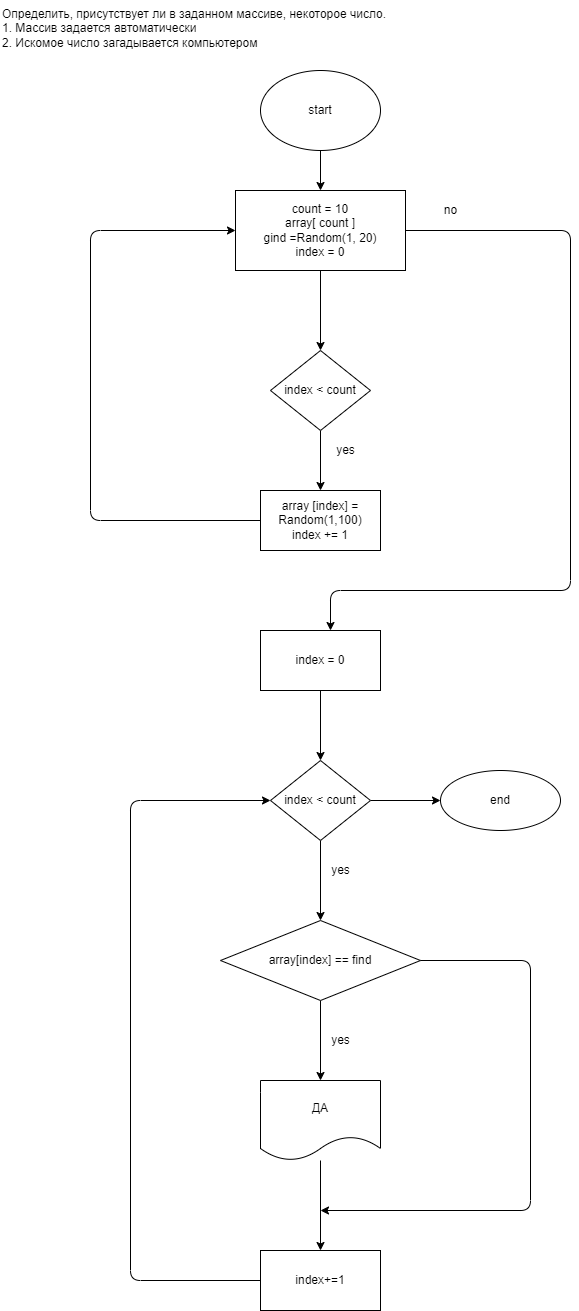

The diagram above was exported from draw.io. Its source (the exported page's mxGraphModel, read from the mxfile embedded in the PNG):
<mxGraphModel dx="974" dy="485" grid="1" gridSize="10" guides="1" tooltips="1" connect="1" arrows="1" fold="1" page="1" pageScale="1" pageWidth="827" pageHeight="1169" math="0" shadow="0">
  <root>
    <mxCell id="0" />
    <mxCell id="1" parent="0" />
    <mxCell id="2" value="Определить, присутствует ли в заданном массиве, некоторое число.&lt;br&gt;1. Массив задается автоматически&lt;br&gt;2. Искомое число загадывается компьютером" style="text;whiteSpace=wrap;html=1;" vertex="1" parent="1">
      <mxGeometry x="30" y="10" width="410" height="60" as="geometry" />
    </mxCell>
    <mxCell id="5" value="" style="edgeStyle=none;html=1;" edge="1" parent="1" source="3" target="4">
      <mxGeometry relative="1" as="geometry" />
    </mxCell>
    <mxCell id="3" value="start" style="ellipse;whiteSpace=wrap;html=1;" vertex="1" parent="1">
      <mxGeometry x="290" y="80" width="120" height="80" as="geometry" />
    </mxCell>
    <mxCell id="7" value="" style="edgeStyle=none;html=1;" edge="1" parent="1" source="4" target="6">
      <mxGeometry relative="1" as="geometry" />
    </mxCell>
    <mxCell id="14" value="" style="edgeStyle=none;html=1;" edge="1" parent="1" source="4">
      <mxGeometry relative="1" as="geometry">
        <mxPoint x="360" y="640" as="targetPoint" />
        <Array as="points">
          <mxPoint x="600" y="240" />
          <mxPoint x="600" y="600" />
          <mxPoint x="360" y="600" />
        </Array>
      </mxGeometry>
    </mxCell>
    <mxCell id="4" value="count = 10&lt;br&gt;array[ count ]&lt;br&gt;gind =Random(1, 20)&lt;br&gt;index = 0" style="whiteSpace=wrap;html=1;" vertex="1" parent="1">
      <mxGeometry x="265" y="200" width="170" height="80" as="geometry" />
    </mxCell>
    <mxCell id="9" value="" style="edgeStyle=none;html=1;" edge="1" parent="1" source="6" target="8">
      <mxGeometry relative="1" as="geometry" />
    </mxCell>
    <mxCell id="6" value="index &amp;lt; count" style="rhombus;whiteSpace=wrap;html=1;" vertex="1" parent="1">
      <mxGeometry x="300" y="360" width="100" height="80" as="geometry" />
    </mxCell>
    <mxCell id="12" value="" style="edgeStyle=none;html=1;entryX=0;entryY=0.5;entryDx=0;entryDy=0;" edge="1" parent="1" source="8" target="4">
      <mxGeometry relative="1" as="geometry">
        <mxPoint x="210" y="530" as="targetPoint" />
        <Array as="points">
          <mxPoint x="120" y="530" />
          <mxPoint x="120" y="240" />
        </Array>
      </mxGeometry>
    </mxCell>
    <mxCell id="8" value="array [index] = Random(1,100)&lt;br&gt;index += 1" style="whiteSpace=wrap;html=1;" vertex="1" parent="1">
      <mxGeometry x="290" y="500" width="120" height="60" as="geometry" />
    </mxCell>
    <mxCell id="10" value="yes" style="text;html=1;align=center;verticalAlign=middle;resizable=0;points=[];autosize=1;strokeColor=none;fillColor=none;" vertex="1" parent="1">
      <mxGeometry x="360" y="450" width="30" height="20" as="geometry" />
    </mxCell>
    <mxCell id="19" value="" style="edgeStyle=none;html=1;" edge="1" parent="1" source="15" target="18">
      <mxGeometry relative="1" as="geometry" />
    </mxCell>
    <mxCell id="15" value="index = 0" style="whiteSpace=wrap;html=1;" vertex="1" parent="1">
      <mxGeometry x="290" y="640" width="120" height="60" as="geometry" />
    </mxCell>
    <mxCell id="17" value="no" style="text;html=1;align=center;verticalAlign=middle;resizable=0;points=[];autosize=1;strokeColor=none;fillColor=none;" vertex="1" parent="1">
      <mxGeometry x="465" y="210" width="30" height="20" as="geometry" />
    </mxCell>
    <mxCell id="21" value="" style="edgeStyle=none;html=1;" edge="1" parent="1" source="18" target="20">
      <mxGeometry relative="1" as="geometry" />
    </mxCell>
    <mxCell id="32" value="" style="edgeStyle=none;html=1;" edge="1" parent="1" source="18" target="31">
      <mxGeometry relative="1" as="geometry" />
    </mxCell>
    <mxCell id="18" value="index &amp;lt; count" style="rhombus;whiteSpace=wrap;html=1;" vertex="1" parent="1">
      <mxGeometry x="300" y="770" width="100" height="80" as="geometry" />
    </mxCell>
    <mxCell id="24" value="" style="edgeStyle=none;html=1;" edge="1" parent="1" source="20" target="23">
      <mxGeometry relative="1" as="geometry" />
    </mxCell>
    <mxCell id="20" value="array[index] == find" style="rhombus;whiteSpace=wrap;html=1;" vertex="1" parent="1">
      <mxGeometry x="250" y="930" width="200" height="80" as="geometry" />
    </mxCell>
    <mxCell id="22" value="yes" style="text;html=1;align=center;verticalAlign=middle;resizable=0;points=[];autosize=1;strokeColor=none;fillColor=none;" vertex="1" parent="1">
      <mxGeometry x="355" y="870" width="30" height="20" as="geometry" />
    </mxCell>
    <mxCell id="27" value="" style="edgeStyle=none;html=1;" edge="1" parent="1" source="23" target="26">
      <mxGeometry relative="1" as="geometry" />
    </mxCell>
    <mxCell id="23" value="ДА" style="shape=document;whiteSpace=wrap;html=1;boundedLbl=1;" vertex="1" parent="1">
      <mxGeometry x="290" y="1090" width="120" height="80" as="geometry" />
    </mxCell>
    <mxCell id="25" value="yes" style="text;html=1;align=center;verticalAlign=middle;resizable=0;points=[];autosize=1;strokeColor=none;fillColor=none;" vertex="1" parent="1">
      <mxGeometry x="355" y="1040" width="30" height="20" as="geometry" />
    </mxCell>
    <mxCell id="29" value="" style="edgeStyle=none;html=1;entryX=0;entryY=0.5;entryDx=0;entryDy=0;" edge="1" parent="1" source="26" target="18">
      <mxGeometry relative="1" as="geometry">
        <mxPoint x="210" y="1290" as="targetPoint" />
        <Array as="points">
          <mxPoint x="160" y="1290" />
          <mxPoint x="160" y="810" />
        </Array>
      </mxGeometry>
    </mxCell>
    <mxCell id="26" value="index+=1" style="whiteSpace=wrap;html=1;" vertex="1" parent="1">
      <mxGeometry x="290" y="1260" width="120" height="60" as="geometry" />
    </mxCell>
    <mxCell id="30" value="" style="endArrow=classic;html=1;exitX=1;exitY=0.5;exitDx=0;exitDy=0;" edge="1" parent="1" source="20">
      <mxGeometry width="50" height="50" relative="1" as="geometry">
        <mxPoint x="390" y="1220" as="sourcePoint" />
        <mxPoint x="350" y="1220" as="targetPoint" />
        <Array as="points">
          <mxPoint x="560" y="970" />
          <mxPoint x="560" y="1220" />
        </Array>
      </mxGeometry>
    </mxCell>
    <mxCell id="31" value="end" style="ellipse;whiteSpace=wrap;html=1;" vertex="1" parent="1">
      <mxGeometry x="470" y="780" width="120" height="60" as="geometry" />
    </mxCell>
  </root>
</mxGraphModel>